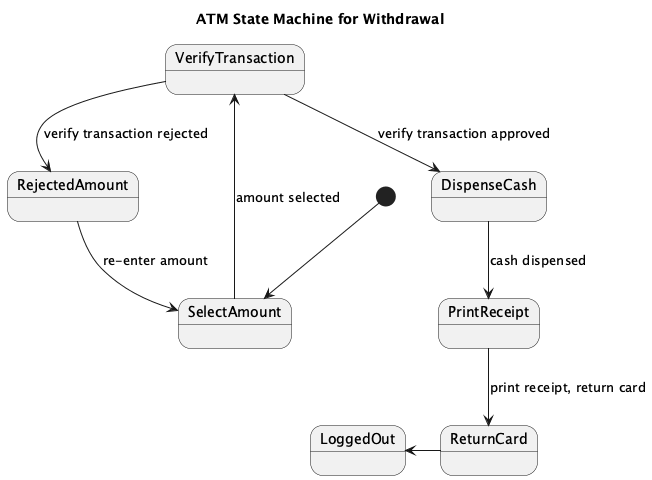

The diagram above was rendered by PlantUML. Its source (embedded in the PNG):
@startuml
title ATM State Machine for Withdrawal

[*] --> SelectAmount

state "SelectAmount"
state VerifyTransaction
state RejectedAmount
state DispenseCash
state PrintReceipt
state ReturnCard
state LoggedOut

SelectAmount --> VerifyTransaction : amount selected
VerifyTransaction --> DispenseCash : verify transaction approved
VerifyTransaction --> RejectedAmount : verify transaction rejected

RejectedAmount --> SelectAmount : re-enter amount
DispenseCash --> PrintReceipt : cash dispensed
PrintReceipt --> ReturnCard : print receipt, return card
LoggedOut <-- ReturnCard
@enduml